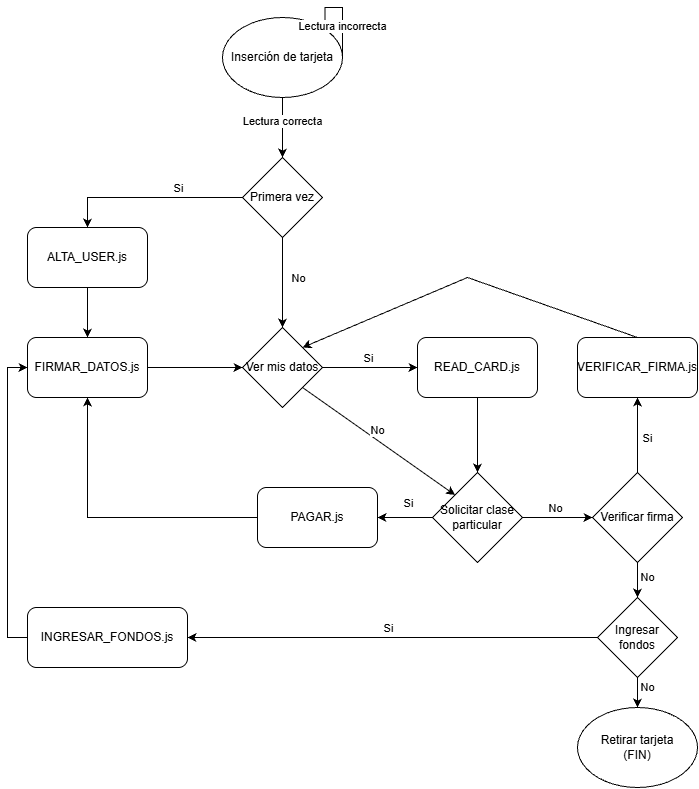

The diagram above was exported from draw.io. Its source (the exported page's mxGraphModel, read from the mxfile embedded in the PNG):
<mxGraphModel dx="1504" dy="827" grid="1" gridSize="10" guides="1" tooltips="1" connect="1" arrows="1" fold="1" page="1" pageScale="1" pageWidth="850" pageHeight="1100" math="0" shadow="0" extFonts="Permanent Marker^https://fonts.googleapis.com/css?family=Permanent+Marker">
  <root>
    <mxCell id="0" />
    <mxCell id="1" parent="0" />
    <mxCell id="egqyH7DRDfsIxgSVZkyp-3" edge="1" parent="1" source="egqyH7DRDfsIxgSVZkyp-2" style="edgeStyle=orthogonalEdgeStyle;rounded=0;orthogonalLoop=1;jettySize=auto;html=1;exitX=0.5;exitY=1;exitDx=0;exitDy=0;entryX=0.5;entryY=0;entryDx=0;entryDy=0;" target="egqyH7DRDfsIxgSVZkyp-7">
      <mxGeometry relative="1" as="geometry">
        <mxPoint x="425" y="150" as="targetPoint" />
      </mxGeometry>
    </mxCell>
    <mxCell id="egqyH7DRDfsIxgSVZkyp-4" connectable="0" parent="egqyH7DRDfsIxgSVZkyp-3" style="edgeLabel;html=1;align=center;verticalAlign=middle;resizable=0;points=[];" value="Lectura correcta" vertex="1">
      <mxGeometry relative="1" x="-0.2444" y="-1" as="geometry">
        <mxPoint as="offset" />
      </mxGeometry>
    </mxCell>
    <mxCell id="egqyH7DRDfsIxgSVZkyp-2" parent="1" style="ellipse;whiteSpace=wrap;html=1;" value="Inserción de tarjeta" vertex="1">
      <mxGeometry height="80" width="120" x="365" y="20" as="geometry" />
    </mxCell>
    <mxCell id="egqyH7DRDfsIxgSVZkyp-5" edge="1" parent="1" source="egqyH7DRDfsIxgSVZkyp-2" style="edgeStyle=orthogonalEdgeStyle;rounded=0;orthogonalLoop=1;jettySize=auto;html=1;exitX=1;exitY=0.5;exitDx=0;exitDy=0;entryX=1;entryY=0;entryDx=0;entryDy=0;" target="egqyH7DRDfsIxgSVZkyp-2">
      <mxGeometry relative="1" as="geometry">
        <Array as="points">
          <mxPoint x="485" y="10" />
          <mxPoint x="467" y="10" />
        </Array>
      </mxGeometry>
    </mxCell>
    <mxCell id="egqyH7DRDfsIxgSVZkyp-6" connectable="0" parent="egqyH7DRDfsIxgSVZkyp-5" style="edgeLabel;html=1;align=center;verticalAlign=middle;resizable=0;points=[];" value="Lectura incorrecta" vertex="1">
      <mxGeometry relative="1" x="-0.2834" y="1" as="geometry">
        <mxPoint as="offset" />
      </mxGeometry>
    </mxCell>
    <mxCell id="egqyH7DRDfsIxgSVZkyp-9" edge="1" parent="1" source="egqyH7DRDfsIxgSVZkyp-7" style="edgeStyle=orthogonalEdgeStyle;rounded=0;orthogonalLoop=1;jettySize=auto;html=1;exitX=0;exitY=0.5;exitDx=0;exitDy=0;entryX=0.5;entryY=0;entryDx=0;entryDy=0;" target="egqyH7DRDfsIxgSVZkyp-8">
      <mxGeometry relative="1" as="geometry" />
    </mxCell>
    <mxCell id="egqyH7DRDfsIxgSVZkyp-12" connectable="0" parent="egqyH7DRDfsIxgSVZkyp-9" style="edgeLabel;html=1;align=center;verticalAlign=middle;resizable=0;points=[];" value="Si" vertex="1">
      <mxGeometry relative="1" x="-0.3297" y="1" as="geometry">
        <mxPoint x="-3" y="-11" as="offset" />
      </mxGeometry>
    </mxCell>
    <mxCell id="egqyH7DRDfsIxgSVZkyp-27" edge="1" parent="1" source="egqyH7DRDfsIxgSVZkyp-7" style="edgeStyle=orthogonalEdgeStyle;rounded=0;orthogonalLoop=1;jettySize=auto;html=1;exitX=0.5;exitY=1;exitDx=0;exitDy=0;entryX=0.5;entryY=0;entryDx=0;entryDy=0;" target="egqyH7DRDfsIxgSVZkyp-26">
      <mxGeometry relative="1" as="geometry" />
    </mxCell>
    <mxCell id="egqyH7DRDfsIxgSVZkyp-28" connectable="0" parent="egqyH7DRDfsIxgSVZkyp-27" style="edgeLabel;html=1;align=center;verticalAlign=middle;resizable=0;points=[];" value="No" vertex="1">
      <mxGeometry relative="1" x="-0.0667" as="geometry">
        <mxPoint x="15" y="-2" as="offset" />
      </mxGeometry>
    </mxCell>
    <mxCell id="egqyH7DRDfsIxgSVZkyp-7" parent="1" style="rhombus;whiteSpace=wrap;html=1;" value="Primera vez" vertex="1">
      <mxGeometry height="80" width="80" x="385" y="160" as="geometry" />
    </mxCell>
    <mxCell id="egqyH7DRDfsIxgSVZkyp-19" edge="1" parent="1" source="egqyH7DRDfsIxgSVZkyp-8" style="edgeStyle=orthogonalEdgeStyle;rounded=0;orthogonalLoop=1;jettySize=auto;html=1;exitX=0.5;exitY=1;exitDx=0;exitDy=0;entryX=0.5;entryY=0;entryDx=0;entryDy=0;" target="egqyH7DRDfsIxgSVZkyp-18">
      <mxGeometry relative="1" as="geometry" />
    </mxCell>
    <mxCell id="egqyH7DRDfsIxgSVZkyp-8" parent="1" style="rounded=1;whiteSpace=wrap;html=1;" value="ALTA_USER.js" vertex="1">
      <mxGeometry height="60" width="120" x="170" y="230" as="geometry" />
    </mxCell>
    <mxCell id="egqyH7DRDfsIxgSVZkyp-17" edge="1" parent="1" source="egqyH7DRDfsIxgSVZkyp-10" style="edgeStyle=orthogonalEdgeStyle;rounded=0;orthogonalLoop=1;jettySize=auto;html=1;exitX=0.5;exitY=1;exitDx=0;exitDy=0;entryX=0.5;entryY=0;entryDx=0;entryDy=0;" target="egqyH7DRDfsIxgSVZkyp-16">
      <mxGeometry relative="1" as="geometry" />
    </mxCell>
    <mxCell id="egqyH7DRDfsIxgSVZkyp-10" parent="1" style="rounded=1;whiteSpace=wrap;html=1;" value="READ_CARD.js" vertex="1">
      <mxGeometry height="60" width="120" x="560" y="340" as="geometry" />
    </mxCell>
    <mxCell id="egqyH7DRDfsIxgSVZkyp-22" edge="1" parent="1" source="egqyH7DRDfsIxgSVZkyp-16" style="edgeStyle=orthogonalEdgeStyle;rounded=0;orthogonalLoop=1;jettySize=auto;html=1;exitX=0;exitY=0.5;exitDx=0;exitDy=0;entryX=1;entryY=0.5;entryDx=0;entryDy=0;" target="egqyH7DRDfsIxgSVZkyp-21">
      <mxGeometry relative="1" as="geometry" />
    </mxCell>
    <mxCell id="egqyH7DRDfsIxgSVZkyp-23" connectable="0" parent="egqyH7DRDfsIxgSVZkyp-22" style="edgeLabel;html=1;align=center;verticalAlign=middle;resizable=0;points=[];" value="Si" vertex="1">
      <mxGeometry relative="1" x="-0.1" y="-1" as="geometry">
        <mxPoint y="-14" as="offset" />
      </mxGeometry>
    </mxCell>
    <mxCell id="egqyH7DRDfsIxgSVZkyp-36" edge="1" parent="1" source="egqyH7DRDfsIxgSVZkyp-16" style="edgeStyle=orthogonalEdgeStyle;rounded=0;orthogonalLoop=1;jettySize=auto;html=1;exitX=1;exitY=0.5;exitDx=0;exitDy=0;entryX=0;entryY=0.5;entryDx=0;entryDy=0;" target="egqyH7DRDfsIxgSVZkyp-34">
      <mxGeometry relative="1" as="geometry" />
    </mxCell>
    <mxCell id="egqyH7DRDfsIxgSVZkyp-40" connectable="0" parent="egqyH7DRDfsIxgSVZkyp-36" style="edgeLabel;html=1;align=center;verticalAlign=middle;resizable=0;points=[];" value="No" vertex="1">
      <mxGeometry relative="1" x="-0.0857" y="2" as="geometry">
        <mxPoint y="-8" as="offset" />
      </mxGeometry>
    </mxCell>
    <mxCell id="egqyH7DRDfsIxgSVZkyp-16" parent="1" style="rhombus;whiteSpace=wrap;html=1;" value="Solicitar clase particular" vertex="1">
      <mxGeometry height="90" width="90" x="575" y="475" as="geometry" />
    </mxCell>
    <mxCell id="egqyH7DRDfsIxgSVZkyp-31" edge="1" parent="1" source="egqyH7DRDfsIxgSVZkyp-18" style="edgeStyle=orthogonalEdgeStyle;rounded=0;orthogonalLoop=1;jettySize=auto;html=1;exitX=1;exitY=0.5;exitDx=0;exitDy=0;entryX=0;entryY=0.5;entryDx=0;entryDy=0;" target="egqyH7DRDfsIxgSVZkyp-26">
      <mxGeometry relative="1" as="geometry" />
    </mxCell>
    <mxCell id="egqyH7DRDfsIxgSVZkyp-18" parent="1" style="rounded=1;whiteSpace=wrap;html=1;" value="FIRMAR_DATOS.js" vertex="1">
      <mxGeometry height="60" width="120" x="170" y="340" as="geometry" />
    </mxCell>
    <mxCell id="egqyH7DRDfsIxgSVZkyp-24" edge="1" parent="1" source="egqyH7DRDfsIxgSVZkyp-21" style="edgeStyle=orthogonalEdgeStyle;rounded=0;orthogonalLoop=1;jettySize=auto;html=1;exitX=0;exitY=0.5;exitDx=0;exitDy=0;entryX=0.5;entryY=1;entryDx=0;entryDy=0;" target="egqyH7DRDfsIxgSVZkyp-18">
      <mxGeometry relative="1" as="geometry" />
    </mxCell>
    <mxCell id="egqyH7DRDfsIxgSVZkyp-21" parent="1" style="rounded=1;whiteSpace=wrap;html=1;" value="PAGAR.js" vertex="1">
      <mxGeometry height="60" width="120" x="400" y="490" as="geometry" />
    </mxCell>
    <mxCell id="egqyH7DRDfsIxgSVZkyp-29" edge="1" parent="1" source="egqyH7DRDfsIxgSVZkyp-26" style="edgeStyle=orthogonalEdgeStyle;rounded=0;orthogonalLoop=1;jettySize=auto;html=1;exitX=1;exitY=0.5;exitDx=0;exitDy=0;entryX=0;entryY=0.5;entryDx=0;entryDy=0;" target="egqyH7DRDfsIxgSVZkyp-10">
      <mxGeometry relative="1" as="geometry" />
    </mxCell>
    <mxCell id="egqyH7DRDfsIxgSVZkyp-30" connectable="0" parent="egqyH7DRDfsIxgSVZkyp-29" style="edgeLabel;html=1;align=center;verticalAlign=middle;resizable=0;points=[];" value="Si" vertex="1">
      <mxGeometry relative="1" x="0.0526" y="-3" as="geometry">
        <mxPoint x="-5" y="-13" as="offset" />
      </mxGeometry>
    </mxCell>
    <mxCell id="egqyH7DRDfsIxgSVZkyp-32" edge="1" parent="1" source="egqyH7DRDfsIxgSVZkyp-26" style="rounded=0;orthogonalLoop=1;jettySize=auto;html=1;exitX=1;exitY=1;exitDx=0;exitDy=0;entryX=0;entryY=0;entryDx=0;entryDy=0;" target="egqyH7DRDfsIxgSVZkyp-16">
      <mxGeometry relative="1" as="geometry" />
    </mxCell>
    <mxCell id="egqyH7DRDfsIxgSVZkyp-33" connectable="0" parent="egqyH7DRDfsIxgSVZkyp-32" style="edgeLabel;html=1;align=center;verticalAlign=middle;resizable=0;points=[];" value="No" vertex="1">
      <mxGeometry relative="1" x="-0.1974" y="1" as="geometry">
        <mxPoint x="13" as="offset" />
      </mxGeometry>
    </mxCell>
    <mxCell id="egqyH7DRDfsIxgSVZkyp-26" parent="1" style="rhombus;whiteSpace=wrap;html=1;" value="Ver mis datos" vertex="1">
      <mxGeometry height="80" width="80" x="385" y="330" as="geometry" />
    </mxCell>
    <mxCell id="egqyH7DRDfsIxgSVZkyp-38" edge="1" parent="1" source="egqyH7DRDfsIxgSVZkyp-34" style="edgeStyle=orthogonalEdgeStyle;rounded=0;orthogonalLoop=1;jettySize=auto;html=1;exitX=0.5;exitY=0;exitDx=0;exitDy=0;entryX=0.5;entryY=1;entryDx=0;entryDy=0;" target="egqyH7DRDfsIxgSVZkyp-37">
      <mxGeometry relative="1" as="geometry" />
    </mxCell>
    <mxCell id="egqyH7DRDfsIxgSVZkyp-41" connectable="0" parent="egqyH7DRDfsIxgSVZkyp-38" style="edgeLabel;html=1;align=center;verticalAlign=middle;resizable=0;points=[];" value="Si" vertex="1">
      <mxGeometry relative="1" x="0.1733" y="1" as="geometry">
        <mxPoint x="11" y="9" as="offset" />
      </mxGeometry>
    </mxCell>
    <mxCell id="egqyH7DRDfsIxgSVZkyp-43" edge="1" parent="1" source="egqyH7DRDfsIxgSVZkyp-34" style="edgeStyle=orthogonalEdgeStyle;rounded=0;orthogonalLoop=1;jettySize=auto;html=1;exitX=0.5;exitY=1;exitDx=0;exitDy=0;entryX=0.5;entryY=0;entryDx=0;entryDy=0;" target="egqyH7DRDfsIxgSVZkyp-42">
      <mxGeometry relative="1" as="geometry" />
    </mxCell>
    <mxCell id="egqyH7DRDfsIxgSVZkyp-44" connectable="0" parent="egqyH7DRDfsIxgSVZkyp-43" style="edgeLabel;html=1;align=center;verticalAlign=middle;resizable=0;points=[];" value="No" vertex="1">
      <mxGeometry relative="1" x="-0.2" y="-2" as="geometry">
        <mxPoint x="12" as="offset" />
      </mxGeometry>
    </mxCell>
    <mxCell id="egqyH7DRDfsIxgSVZkyp-34" parent="1" style="rhombus;whiteSpace=wrap;html=1;" value="Verificar firma" vertex="1">
      <mxGeometry height="90" width="90" x="735" y="475" as="geometry" />
    </mxCell>
    <mxCell id="egqyH7DRDfsIxgSVZkyp-39" edge="1" parent="1" source="egqyH7DRDfsIxgSVZkyp-37" style="rounded=0;orthogonalLoop=1;jettySize=auto;html=1;exitX=0.5;exitY=0;exitDx=0;exitDy=0;entryX=1;entryY=0;entryDx=0;entryDy=0;" target="egqyH7DRDfsIxgSVZkyp-26">
      <mxGeometry relative="1" as="geometry">
        <Array as="points">
          <mxPoint x="610" y="280" />
        </Array>
      </mxGeometry>
    </mxCell>
    <mxCell id="egqyH7DRDfsIxgSVZkyp-37" parent="1" style="rounded=1;whiteSpace=wrap;html=1;" value="VERIFICAR_FIRMA.js" vertex="1">
      <mxGeometry height="60" width="120" x="720" y="340" as="geometry" />
    </mxCell>
    <mxCell id="egqyH7DRDfsIxgSVZkyp-46" edge="1" parent="1" source="egqyH7DRDfsIxgSVZkyp-42" style="edgeStyle=orthogonalEdgeStyle;rounded=0;orthogonalLoop=1;jettySize=auto;html=1;exitX=0;exitY=0.5;exitDx=0;exitDy=0;entryX=1;entryY=0.5;entryDx=0;entryDy=0;" target="egqyH7DRDfsIxgSVZkyp-45">
      <mxGeometry relative="1" as="geometry" />
    </mxCell>
    <mxCell id="egqyH7DRDfsIxgSVZkyp-47" connectable="0" parent="egqyH7DRDfsIxgSVZkyp-46" style="edgeLabel;html=1;align=center;verticalAlign=middle;resizable=0;points=[];" value="Si" vertex="1">
      <mxGeometry relative="1" x="0.1122" y="3" as="geometry">
        <mxPoint x="18" y="-13" as="offset" />
      </mxGeometry>
    </mxCell>
    <mxCell id="egqyH7DRDfsIxgSVZkyp-50" edge="1" parent="1" source="egqyH7DRDfsIxgSVZkyp-42" style="edgeStyle=orthogonalEdgeStyle;rounded=0;orthogonalLoop=1;jettySize=auto;html=1;exitX=0.5;exitY=1;exitDx=0;exitDy=0;entryX=0.5;entryY=0;entryDx=0;entryDy=0;" target="egqyH7DRDfsIxgSVZkyp-49">
      <mxGeometry relative="1" as="geometry" />
    </mxCell>
    <mxCell id="egqyH7DRDfsIxgSVZkyp-51" connectable="0" parent="egqyH7DRDfsIxgSVZkyp-50" style="edgeLabel;html=1;align=center;verticalAlign=middle;resizable=0;points=[];" value="No" vertex="1">
      <mxGeometry relative="1" x="-0.4" y="-1" as="geometry">
        <mxPoint x="11" as="offset" />
      </mxGeometry>
    </mxCell>
    <mxCell id="egqyH7DRDfsIxgSVZkyp-42" parent="1" style="rhombus;whiteSpace=wrap;html=1;" value="Ingresar fondos" vertex="1">
      <mxGeometry height="80" width="80" x="740" y="600" as="geometry" />
    </mxCell>
    <mxCell id="egqyH7DRDfsIxgSVZkyp-48" edge="1" parent="1" source="egqyH7DRDfsIxgSVZkyp-45" style="edgeStyle=orthogonalEdgeStyle;rounded=0;orthogonalLoop=1;jettySize=auto;html=1;exitX=0;exitY=0.5;exitDx=0;exitDy=0;entryX=0;entryY=0.5;entryDx=0;entryDy=0;" target="egqyH7DRDfsIxgSVZkyp-18">
      <mxGeometry relative="1" as="geometry" />
    </mxCell>
    <mxCell id="egqyH7DRDfsIxgSVZkyp-45" parent="1" style="rounded=1;whiteSpace=wrap;html=1;" value="INGRESAR_FONDOS.js" vertex="1">
      <mxGeometry height="60" width="160" x="170" y="610" as="geometry" />
    </mxCell>
    <mxCell id="egqyH7DRDfsIxgSVZkyp-49" parent="1" style="ellipse;whiteSpace=wrap;html=1;" value="Retirar tarjeta&lt;div&gt;(FIN)&lt;/div&gt;" vertex="1">
      <mxGeometry height="80" width="120" x="720" y="710" as="geometry" />
    </mxCell>
  </root>
</mxGraphModel>